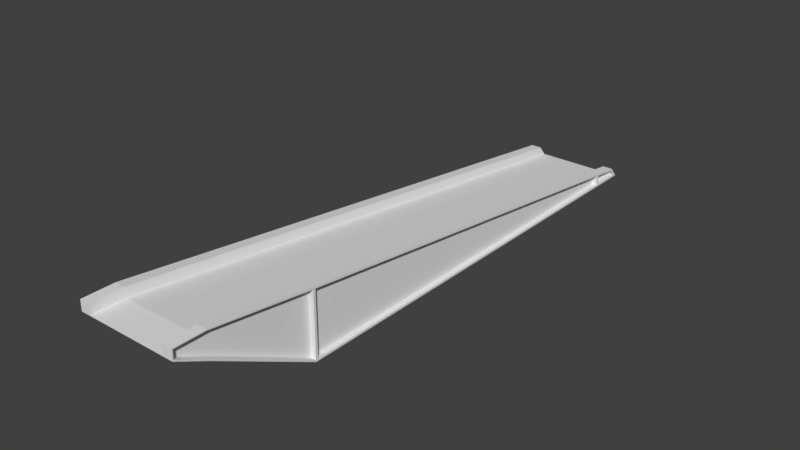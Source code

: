 # Source: DockingPlate_Large.blend  (saved by Blender 2.78.0; exported with 4.5.12 LTS)
import bpy
from mathutils import Matrix  # noqa: F401  (used for matrix-valued properties, if any)

bpy.ops.wm.read_factory_settings(use_empty=True)
scene = bpy.context.scene
scene.name = 'Scene'

# ---- collections
col_collection_1 = bpy.data.collections.new('Collection 1'); scene.collection.children.link(col_collection_1)

# ---- world
world_world = bpy.data.worlds.new('World'); scene.world = world_world
world_world.color = (0.05088, 0.05088, 0.05088)
world_world.use_sun_shadow = False
world_world.sun_shadow_jitter_overblur = 0.0
world_world.cycles.sampling_method = 'MANUAL'

# ---- meshes
me_cube_004 = bpy.data.meshes.new('Cube.004')
me_cube_004.from_pydata([(-0.7, 1.9, 0.1), (-0.7, 1.9, 1.02), (-0.7, 2.1, 0.1), (-0.7, 2.1, 1.02), (-0.5, 1.9, 0.1), (-0.5, 1.9, 1.02), (-0.5, 2.1, 0.1), (-0.5, 2.1, 1.02), (0.5, 1.9, 0.1), (0.5, 1.9, 1.02), (0.5, 2.1, 0.1), (0.5, 2.1, 1.02), (0.7, 1.9, 0.1), (0.7, 1.9, 1.02), (0.7, 2.1, 0.1), (0.7, 2.1, 1.02), (-0.69, 1.95, 0.1), (0.55, 1.95, 1.02), (-0.69, 2.05, 0.1), (0.55, 2.05, 1.02), (-0.55, 1.95, 0.1), (0.69, 1.95, 1.02), (-0.55, 2.05, 0.1), (0.69, 2.05, 1.02), (0.55, 1.95, 0.1), (-0.69, 1.95, 1.02), (0.55, 2.05, 0.1), (-0.69, 2.05, 1.02), (0.69, 1.95, 0.1), (-0.55, 1.95, 1.02), (0.69, 2.05, 0.1), (-0.55, 2.05, 1.02), (0.74, 1.8, 1.02), (-0.74, 1.8, 1.02), (0.74, 2.2, 1.02), (-0.74, 2.2, 1.02), (0.74, 1.8, 1.16), (-0.74, 1.8, 1.16), (0.74, 2.2, 1.11), (-0.74, 2.2, 1.11), (-0.73, 1.87, 0.1), (-0.73, 2.13, 0.1), (-0.47, 1.87, 0.1), (-0.47, 2.13, 0.1), (0.47, 1.87, 0.1), (0.47, 2.13, 0.1), (0.73, 1.87, 0.1), (0.73, 2.13, 0.1), (-0.73, 1.87, 0.0), (-0.73, 2.13, 0.0), (-0.47, 1.87, 0.0), (-0.47, 2.13, 0.0), (0.47, 1.87, 0.0), (0.47, 2.13, 0.0), (0.73, 1.87, 0.0), (0.73, 2.13, 0.0)], [], [(0, 1, 3, 2), (2, 3, 7, 6), (6, 7, 5, 4), (4, 5, 1, 0), (8, 9, 11, 10), (10, 11, 15, 14), (14, 15, 13, 12), (12, 13, 9, 8), (16, 17, 19, 18), (18, 19, 23, 22), (22, 23, 21, 20), (20, 21, 17, 16), (24, 25, 27, 26), (26, 27, 31, 30), (30, 31, 29, 28), (28, 29, 25, 24), (32, 33, 35, 34), (34, 35, 39, 38), (38, 39, 37, 36), (36, 37, 33, 32), (33, 37, 39, 35), (34, 38, 36, 32), (8, 10, 45, 44), (4, 0, 40, 42), (14, 12, 46, 47), (2, 6, 43, 41), (12, 8, 44, 46), (0, 2, 41, 40), (6, 4, 42, 43), (10, 14, 47, 45), (46, 44, 52, 54), (45, 47, 55, 53), (42, 40, 48, 50), (41, 43, 51, 49), (47, 46, 54, 55), (44, 45, 53, 52), (43, 42, 50, 51), (40, 41, 49, 48)])
_uv = me_cube_004.uv_layers.new(name='UVMap')
_uv.uv.foreach_set('vector', [0.6096, 0.356, 0.6096, 0.007574, 0.6784, 0.007574, 0.6784, 0.356, 0.6096, 0.7195, 0.6096, 0.3711, 0.6784, 0.3711, 0.6784, 0.7195, 0.4856, 0.644, 0.4856, 0.9924, 0.4168, 0.9924, 0.4168, 0.644, 0.7748, 0.356, 0.7748, 0.007574, 0.8437, 0.007574, 0.8437, 0.356, 0.6922, 0.356, 0.6922, 0.007574, 0.7611, 0.007574, 0.7611, 0.356, 0.7748, 0.7195, 0.7748, 0.3711, 0.8437, 0.3711, 0.8437, 0.7195, 0.582, 0.6438, 0.582, 0.9922, 0.5132, 0.9922, 0.5132, 0.6438, 0.6922, 0.7195, 0.6922, 0.3711, 0.7611, 0.3711, 0.7611, 0.7195, 0.4168, 0.6286, 0.4168, 0.007574, 0.4512, 0.007819, 0.4512, 0.6289, 0.8948, 0.7659, 0.8948, 0.05381, 0.9184, 0.007574, 0.9184, 0.7197, 0.5614, 0.6286, 0.5614, 0.007574, 0.5958, 0.007574, 0.5958, 0.6286, 0.9695, 0.7197, 0.9695, 0.007574, 0.9931, 0.05381, 0.9931, 0.7659, 0.5476, 0.007574, 0.5476, 0.6286, 0.5132, 0.6286, 0.5132, 0.007574, 0.9558, 0.05381, 0.9558, 0.7659, 0.9322, 0.7197, 0.9322, 0.007574, 0.465, 0.6289, 0.465, 0.007819, 0.4994, 0.007574, 0.4994, 0.6286, 0.8575, 0.7659, 0.8575, 0.05381, 0.8811, 0.007574, 0.8811, 0.7197, 0.2963, 0.007574, 0.2963, 0.7195, 0.1586, 0.7195, 0.1586, 0.007574, 0.372, 0.7195, 0.372, 0.007574, 0.403, 0.007574, 0.403, 0.7195, 0.006886, 0.7195, 0.006886, 0.007574, 0.1448, 0.007574, 0.1448, 0.7195, 0.3101, 0.7195, 0.3101, 0.007574, 0.3583, 0.007574, 0.3583, 0.7195, 0.3236, 0.8861, 0.2754, 0.8861, 0.2926, 0.7347, 0.3236, 0.7347, 0.2616, 0.8861, 0.2307, 0.8861, 0.2134, 0.7347, 0.2616, 0.7347, 0.1205, 0.8218, 0.1893, 0.8218, 0.1997, 0.8331, 0.1102, 0.8331, 0.08607, 0.8218, 0.08607, 0.746, 0.0964, 0.7347, 0.0964, 0.8331, 0.1893, 0.746, 0.1205, 0.746, 0.1102, 0.7347, 0.1997, 0.7347, 0.01721, 0.746, 0.01721, 0.8218, 0.006886, 0.8331, 0.006886, 0.7347, 0.1205, 0.746, 0.1205, 0.8218, 0.1102, 0.8331, 0.1102, 0.7347, 0.08607, 0.746, 0.01721, 0.746, 0.006886, 0.7347, 0.0964, 0.7347, 0.01721, 0.8218, 0.08607, 0.8218, 0.0964, 0.8331, 0.006886, 0.8331, 0.1893, 0.8218, 0.1893, 0.746, 0.1997, 0.7347, 0.1997, 0.8331, 0.08952, 0.8483, 0.08952, 0.9467, 0.05509, 0.9467, 0.05509, 0.8483, 0.3718, 0.8483, 0.3718, 0.9467, 0.3374, 0.9467, 0.3374, 0.8483, 0.1377, 0.8483, 0.1377, 0.9467, 0.1033, 0.9467, 0.1033, 0.8483, 0.1859, 0.8483, 0.1859, 0.9467, 0.1515, 0.9467, 0.1515, 0.8483, 0.6096, 0.8331, 0.6096, 0.7347, 0.644, 0.7347, 0.644, 0.8331, 0.6922, 0.8331, 0.6922, 0.7347, 0.7266, 0.7347, 0.7266, 0.8331, 0.3374, 0.8331, 0.3374, 0.7347, 0.3718, 0.7347, 0.3718, 0.8331, 0.006886, 0.9467, 0.006886, 0.8483, 0.04131, 0.8483, 0.04131, 0.9467])
me_cube_004.use_remesh_preserve_volume = False
me_cube_004.use_remesh_preserve_attributes = False
me_cube_004.use_mirror_vertex_groups = False
me_cube_004.update()
me_cube_003 = bpy.data.meshes.new('Cube.003')
me_cube_003.from_pydata([(0.762, -0.6, 1.38), (0.762, -3.725e-08, 1.08), (0.762, 10.84, 5.96e-07), (0.762, -0.6, 1.58), (0.762, -3.725e-08, 1.58), (0.762, 10.67, 0.2), (0.962, -0.6, 1.38), (0.962, -3.725e-08, 1.08), (0.962, 10.84, 5.96e-07), (0.962, -0.6, 1.58), (0.962, -3.725e-08, 1.58), (0.962, 10.67, 0.2), (0.962, 2.0, 0.06125), (0.962, 2.0, 1.281), (0.962, 10.64, 0.17), (0.962, 10.75, 0.04), (0.962, -3.912e-08, 1.56), (0.962, 2.0, 0.02125), (0.962, -0.58, 1.56), (0.762, 2.0, 1.321), (0.962, 2.0, 1.321), (0.962, -3.725e-08, 1.12), (0.762, 2.0, 0.02125), (0.962, -0.58, 1.4), (0.862, 10.64, 0.17), (0.862, 2.0, 1.281), (0.862, -0.58, 1.56), (0.862, -0.58, 1.4), (0.862, 10.75, 0.04), (0.862, 2.0, 0.06125), (0.862, -3.912e-08, 1.56), (0.862, -3.725e-08, 1.12), (0.86, 2.0, 0.06), (0.86, 2.0, 1.29), (0.86, 2.05, 0.06), (0.86, 2.05, 1.29), (0.96, 2.0, 0.06), (0.96, 2.0, 1.29), (0.96, 2.05, 0.06), (0.96, 2.05, 1.29), (0.86, 10.1, 0.04), (0.86, 10.1, 0.25), (0.86, 10.15, 0.04), (0.86, 10.15, 0.25), (0.96, 10.1, 0.04), (0.96, 10.1, 0.25), (0.96, 10.15, 0.04), (0.96, 10.15, 0.25), (-0.762, -0.6, 1.38), (-0.762, -3.725e-08, 1.08), (-0.762, 10.84, 5.96e-07), (-0.762, -0.6, 1.58), (-0.762, -3.725e-08, 1.58), (-0.762, 10.67, 0.2), (-0.962, -0.6, 1.38), (-0.962, -3.725e-08, 1.08), (-0.962, 10.84, 5.96e-07), (-0.962, -0.6, 1.58), (-0.962, -3.725e-08, 1.58), (-0.962, 10.67, 0.2), (-0.962, 2.0, 0.06125), (-0.962, 2.0, 1.281), (-0.962, 10.64, 0.17), (-0.962, 10.75, 0.04), (-0.962, -3.912e-08, 1.56), (-0.962, 2.0, 0.02125), (-0.962, -0.58, 1.56), (-0.762, 2.0, 1.321), (-0.962, 2.0, 1.321), (-0.962, -3.725e-08, 1.12), (-0.762, 2.0, 0.02125), (-0.962, -0.58, 1.4), (-0.862, 10.64, 0.17), (-0.862, 2.0, 1.281), (-0.862, -0.58, 1.56), (-0.862, -0.58, 1.4), (-0.862, 10.75, 0.04), (-0.862, 2.0, 0.06125), (-0.862, -3.912e-08, 1.56), (-0.862, -3.725e-08, 1.12), (-0.86, 2.0, 0.06), (-0.86, 2.0, 1.29), (-0.86, 2.05, 0.06), (-0.86, 2.05, 1.29), (-0.96, 2.0, 0.06), (-0.96, 2.0, 1.29), (-0.96, 2.05, 0.06), (-0.96, 2.05, 1.29), (-0.86, 10.1, 0.04), (-0.86, 10.1, 0.25), (-0.86, 10.15, 0.04), (-0.86, 10.15, 0.25), (-0.96, 10.1, 0.04), (-0.96, 10.1, 0.25), (-0.96, 10.15, 0.04), (-0.96, 10.15, 0.25)], [], [(16, 18, 26, 30), (0, 3, 4, 1), (8, 11, 14, 15), (6, 7, 21, 23), (5, 19, 20, 11), (2, 5, 11, 8), (4, 3, 9, 10), (3, 0, 6, 9), (0, 1, 7, 6), (18, 23, 27, 26), (19, 22, 1, 4), (20, 10, 16, 13), (11, 20, 13, 14), (10, 9, 18, 16), (9, 6, 23, 18), (17, 8, 15, 12), (2, 8, 17, 22), (5, 2, 22, 19), (1, 22, 17, 7), (19, 4, 10, 20), (7, 17, 12, 21), (23, 21, 31, 27), (27, 31, 30, 26), (30, 31, 29, 25), (24, 25, 29, 28), (15, 14, 24, 28), (13, 16, 30, 25), (12, 15, 28, 29), (21, 12, 29, 31), (14, 13, 25, 24), (34, 35, 39, 38), (38, 39, 37, 36), (36, 37, 33, 32), (42, 43, 47, 46), (46, 47, 45, 44), (44, 45, 41, 40), (64, 78, 74, 66), (48, 49, 52, 51), (56, 63, 62, 59), (54, 71, 69, 55), (53, 59, 68, 67), (50, 56, 59, 53), (52, 58, 57, 51), (51, 57, 54, 48), (48, 54, 55, 49), (66, 74, 75, 71), (67, 52, 49, 70), (68, 61, 64, 58), (59, 62, 61, 68), (58, 64, 66, 57), (57, 66, 71, 54), (65, 60, 63, 56), (50, 70, 65, 56), (53, 67, 70, 50), (49, 55, 65, 70), (67, 68, 58, 52), (55, 69, 60, 65), (71, 75, 79, 69), (75, 74, 78, 79), (78, 73, 77, 79), (72, 76, 77, 73), (63, 76, 72, 62), (61, 73, 78, 64), (60, 77, 76, 63), (69, 79, 77, 60), (62, 72, 73, 61), (82, 86, 87, 83), (86, 84, 85, 87), (84, 80, 81, 85), (90, 94, 95, 91), (94, 92, 93, 95), (92, 88, 89, 93)])
_uv = me_cube_003.uv_layers.new(name='UVMap')
_uv.uv.foreach_set('vector', [0.9579, 0.04289, 0.9579, 0.001726, 0.9685, 0.001726, 0.9685, 0.04289, 0.2485, 0.003941, 0.2693, 0.001726, 0.2774, 0.05309, 0.2253, 0.05863, 0.5384, 0.001726, 0.5569, 0.01849, 0.5534, 0.02073, 0.5413, 0.009874, 0.528, 0.9961, 0.5048, 0.9414, 0.509, 0.9418, 0.5303, 0.9946, 0.8738, 0.01952, 0.8738, 0.772, 0.8528, 0.772, 0.8528, 0.01952, 0.8738, 0.001726, 0.8738, 0.01952, 0.8528, 0.01952, 0.8528, 0.001726, 0.8738, 0.9457, 0.8738, 0.9964, 0.8528, 0.9964, 0.8528, 0.9457, 0.8991, 0.001726, 0.8991, 0.01155, 0.878, 0.01155, 0.878, 0.001726, 0.8991, 0.01155, 0.8991, 0.06888, 0.878, 0.06888, 0.878, 0.01155, 0.9979, 0.6284, 0.9979, 0.6422, 0.9874, 0.6422, 0.9874, 0.6284, 0.2774, 0.2272, 0.1419, 0.2416, 0.2253, 0.05863, 0.2774, 0.05309, 0.5569, 0.7728, 0.5569, 0.9469, 0.5549, 0.9467, 0.5528, 0.7724, 0.5569, 0.01849, 0.5569, 0.7728, 0.5528, 0.7724, 0.5534, 0.02073, 0.5569, 0.9469, 0.5488, 0.9983, 0.547, 0.9963, 0.5549, 0.9467, 0.5488, 0.9983, 0.528, 0.9961, 0.5303, 0.9946, 0.547, 0.9963, 0.4214, 0.7584, 0.5384, 0.001726, 0.5413, 0.009874, 0.4256, 0.7589, 0.8991, 0.891, 0.878, 0.891, 0.878, 0.2628, 0.8991, 0.2628, 0.2774, 0.9815, 0.2589, 0.9983, 0.1419, 0.2416, 0.2774, 0.2272, 0.8991, 0.06888, 0.8991, 0.2628, 0.878, 0.2628, 0.878, 0.06888, 0.8738, 0.772, 0.8738, 0.9457, 0.8528, 0.9457, 0.8528, 0.772, 0.5048, 0.9414, 0.4214, 0.7584, 0.4256, 0.7589, 0.509, 0.9418, 0.9537, 0.001726, 0.9537, 0.05558, 0.9432, 0.05558, 0.9432, 0.001726, 0.7988, 0.9864, 0.7775, 0.9336, 0.8234, 0.9386, 0.8155, 0.9882, 0.8234, 0.9386, 0.7775, 0.9336, 0.6944, 0.7506, 0.8215, 0.7643, 0.8234, 0.0126, 0.8215, 0.7643, 0.6944, 0.7506, 0.8113, 0.001726, 0.9579, 0.8803, 0.9579, 0.8661, 0.9685, 0.8661, 0.9685, 0.8803, 0.9579, 0.1985, 0.9579, 0.04289, 0.9685, 0.04289, 0.9685, 0.1985, 0.9537, 0.2429, 0.9537, 0.9834, 0.9432, 0.9834, 0.9432, 0.2429, 0.9537, 0.05558, 0.9537, 0.2429, 0.9432, 0.2429, 0.9432, 0.05558, 0.9579, 0.8661, 0.9579, 0.1985, 0.9685, 0.1985, 0.9685, 0.8661, 0.9874, 0.2175, 0.9874, 0.1114, 0.9979, 0.1114, 0.9979, 0.2175, 0.9926, 0.221, 0.9926, 0.3272, 0.9874, 0.3272, 0.9874, 0.221, 0.9874, 0.5007, 0.9874, 0.4402, 0.9979, 0.4402, 0.9979, 0.5007, 0.9874, 0.6077, 0.9874, 0.5896, 0.9979, 0.5896, 0.9979, 0.6077, 0.9926, 0.6673, 0.9926, 0.6854, 0.9874, 0.6854, 0.9874, 0.6673, 0.9874, 0.6992, 0.9874, 0.6889, 0.9979, 0.6889, 0.9979, 0.6992, 0.9832, 0.04289, 0.9727, 0.04289, 0.9727, 0.001726, 0.9832, 0.001726, 0.3882, 0.9961, 0.365, 0.9414, 0.4172, 0.9469, 0.4091, 0.9983, 0.1191, 0.9983, 0.1221, 0.9901, 0.1341, 0.9793, 0.1377, 0.9815, 0.1087, 0.003941, 0.1111, 0.005432, 0.08969, 0.05818, 0.08552, 0.05863, 0.8276, 0.01952, 0.8486, 0.01952, 0.8486, 0.772, 0.8276, 0.772, 0.8276, 0.001726, 0.8486, 0.001726, 0.8486, 0.01952, 0.8276, 0.01952, 0.8276, 0.9457, 0.8486, 0.9457, 0.8486, 0.9964, 0.8276, 0.9964, 0.9033, 0.001726, 0.9243, 0.001726, 0.9243, 0.01155, 0.9033, 0.01155, 0.9033, 0.01155, 0.9243, 0.01155, 0.9243, 0.06888, 0.9033, 0.06888, 0.9874, 0.6112, 0.9979, 0.6112, 0.9979, 0.625, 0.9874, 0.625, 0.4172, 0.7728, 0.4172, 0.9469, 0.365, 0.9414, 0.2816, 0.7584, 0.1377, 0.2272, 0.1335, 0.2276, 0.1356, 0.05331, 0.1377, 0.05309, 0.1377, 0.9815, 0.1341, 0.9793, 0.1335, 0.2276, 0.1377, 0.2272, 0.1377, 0.05309, 0.1356, 0.05331, 0.1277, 0.00366, 0.1296, 0.001726, 0.1296, 0.001726, 0.1277, 0.00366, 0.1111, 0.005432, 0.1087, 0.003941, 0.002103, 0.2416, 0.006274, 0.2411, 0.1221, 0.9901, 0.1191, 0.9983, 0.9033, 0.891, 0.9033, 0.2628, 0.9243, 0.2628, 0.9243, 0.891, 0.4172, 0.01849, 0.4172, 0.7728, 0.2816, 0.7584, 0.3986, 0.001726, 0.9033, 0.06888, 0.9243, 0.06888, 0.9243, 0.2628, 0.9033, 0.2628, 0.8276, 0.772, 0.8486, 0.772, 0.8486, 0.9457, 0.8276, 0.9457, 0.08552, 0.05863, 0.08969, 0.05818, 0.006274, 0.2411, 0.002103, 0.2416, 0.9285, 0.001726, 0.939, 0.001726, 0.939, 0.05558, 0.9285, 0.05558, 0.6656, 0.003516, 0.6822, 0.001726, 0.6902, 0.05137, 0.6443, 0.05629, 0.6902, 0.05137, 0.6883, 0.2257, 0.5611, 0.2393, 0.6443, 0.05629, 0.6902, 0.9773, 0.6781, 0.9882, 0.5611, 0.2393, 0.6883, 0.2257, 0.9832, 0.8803, 0.9727, 0.8803, 0.9727, 0.8661, 0.9832, 0.8661, 0.9832, 0.1985, 0.9727, 0.1985, 0.9727, 0.04289, 0.9832, 0.04289, 0.9285, 0.2429, 0.939, 0.2429, 0.939, 0.9834, 0.9285, 0.9834, 0.9285, 0.05558, 0.939, 0.05558, 0.939, 0.2429, 0.9285, 0.2429, 0.9832, 0.8661, 0.9727, 0.8661, 0.9727, 0.1985, 0.9832, 0.1985, 0.9979, 0.1079, 0.9874, 0.1079, 0.9874, 0.001726, 0.9979, 0.001726, 0.9926, 0.4368, 0.9874, 0.4368, 0.9874, 0.3306, 0.9926, 0.3306, 0.9979, 0.5646, 0.9874, 0.5646, 0.9874, 0.5041, 0.9979, 0.5041, 0.9979, 0.5861, 0.9874, 0.5861, 0.9874, 0.568, 0.9979, 0.568, 0.9926, 0.6638, 0.9874, 0.6638, 0.9874, 0.6457, 0.9926, 0.6457, 0.9979, 0.713, 0.9874, 0.713, 0.9874, 0.7026, 0.9979, 0.7026])
me_cube_003.use_remesh_preserve_volume = False
me_cube_003.use_remesh_preserve_attributes = False
me_cube_003.use_mirror_vertex_groups = False
me_cube_003.update()
me_cube = bpy.data.meshes.new('Cube')
me_cube.from_pydata([(-0.762, -0.6, 1.38), (-0.762, -0.6, 1.4), (-0.762, -3.725e-08, 1.38), (-0.762, -3.725e-08, 1.4), (0.762, -0.6, 1.38), (0.762, -0.6, 1.4), (0.762, -3.725e-08, 1.38), (0.762, -3.725e-08, 1.4), (0.762, 10.67, 5.96e-07), (0.762, 10.83, -1.192e-07), (-0.762, 10.83, -1.192e-07), (-0.762, 10.68, 2.384e-07), (-0.762, 10.67, 5.96e-07)], [], [(6, 2, 12, 8), (3, 7, 9, 10), (4, 5, 1, 0), (2, 6, 4, 0), (7, 3, 1, 5), (11, 10, 9, 8, 12)])
_uv = me_cube.uv_layers.new(name='UVMap')
_uv.uv.foreach_set('vector', [0.1333, 0.0525, 3.543e-05, 0.0525, 3.543e-05, 0.9854, 0.1333, 0.9854, 3.543e-05, 0.0525, 0.1333, 0.0525, 0.1333, 1.0, 3.543e-05, 1.0, 0.4122, 0.02097, 0.4246, 0.02097, 0.4246, 0.9653, 0.4122, 0.9653, 3.543e-05, 0.0525, 0.1333, 0.0525, 0.1333, 2.193e-05, 3.543e-05, 2.193e-05, 0.1333, 0.0525, 3.543e-05, 0.0525, 3.543e-05, 2.193e-05, 0.1333, 2.193e-05, 3.543e-05, 0.987, 3.543e-05, 1.0, 0.1333, 1.0, 0.1333, 0.9854, 3.543e-05, 0.9854])
me_cube.use_remesh_preserve_volume = False
me_cube.use_remesh_preserve_attributes = False
me_cube.use_mirror_vertex_groups = False
me_cube.update()

# ---- objects
ob_supports = bpy.data.objects.new('Supports', me_cube_004)
ob_walls = bpy.data.objects.new('Walls', me_cube_003)
ob_ramp = bpy.data.objects.new('Ramp', me_cube)

# ---- transforms, parenting, visibility, modifiers, constraints
ob_supports.location = (0.0, 0.0, 0.0)
ob_supports.lineart.crease_threshold = 0.0
ob_walls.location = (0.0, 0.0, 0.0)
ob_walls.lineart.crease_threshold = 0.0
ob_ramp.location = (0.0, 0.0, 0.0)
ob_ramp.lineart.crease_threshold = 0.0

# ---- collection membership
col_collection_1.objects.link(ob_supports)
col_collection_1.objects.link(ob_walls)
col_collection_1.objects.link(ob_ramp)

# ---- scene / render settings (as saved in the file)
scene.frame_start = 1; scene.frame_end = 250; scene.frame_set(1)
scene.render.engine = 'CYCLES'
scene.render.resolution_percentage = 50
scene.render.dither_intensity = 0.0
scene.cycles.use_denoising = False
scene.cycles.samples = 128
scene.cycles.sampling_pattern = 'TABULATED_SOBOL'
scene.cycles.light_sampling_threshold = 0.0
scene.cycles.use_adaptive_sampling = False
scene.cycles.use_light_tree = False
scene.cycles.blur_glossy = 0.0
scene.cycles.sample_clamp_indirect = 0.0
scene.view_settings.view_transform = 'Standard'
bpy.context.view_layer.update()

# ---- added for rendering (the .blend has no active camera and no usable light): camera, sun
cam_auto = bpy.data.cameras.new('AutoCamera')
cam_auto.lens = 50.0
cam_auto.sensor_width = 36.0
cam_auto.clip_end = 1000.0
ob_auto_camera = bpy.data.objects.new('AutoCamera', cam_auto)
scene.collection.objects.link(ob_auto_camera)
ob_auto_camera.location = (10.8293, -7.87682, 9.45344)
ob_auto_camera.rotation_euler = (1.09748, -7.21219e-08, 0.694738)
scene.camera = ob_auto_camera
light_auto_sun = bpy.data.lights.new('AutoSun', 'SUN')
light_auto_sun.energy = 3.0
light_auto_sun.angle = 0.0523599
ob_auto_sun = bpy.data.objects.new('AutoSun', light_auto_sun)
scene.collection.objects.link(ob_auto_sun)
ob_auto_sun.rotation_euler = (0.872665, 0.174533, 0.523599)
bpy.context.view_layer.update()
